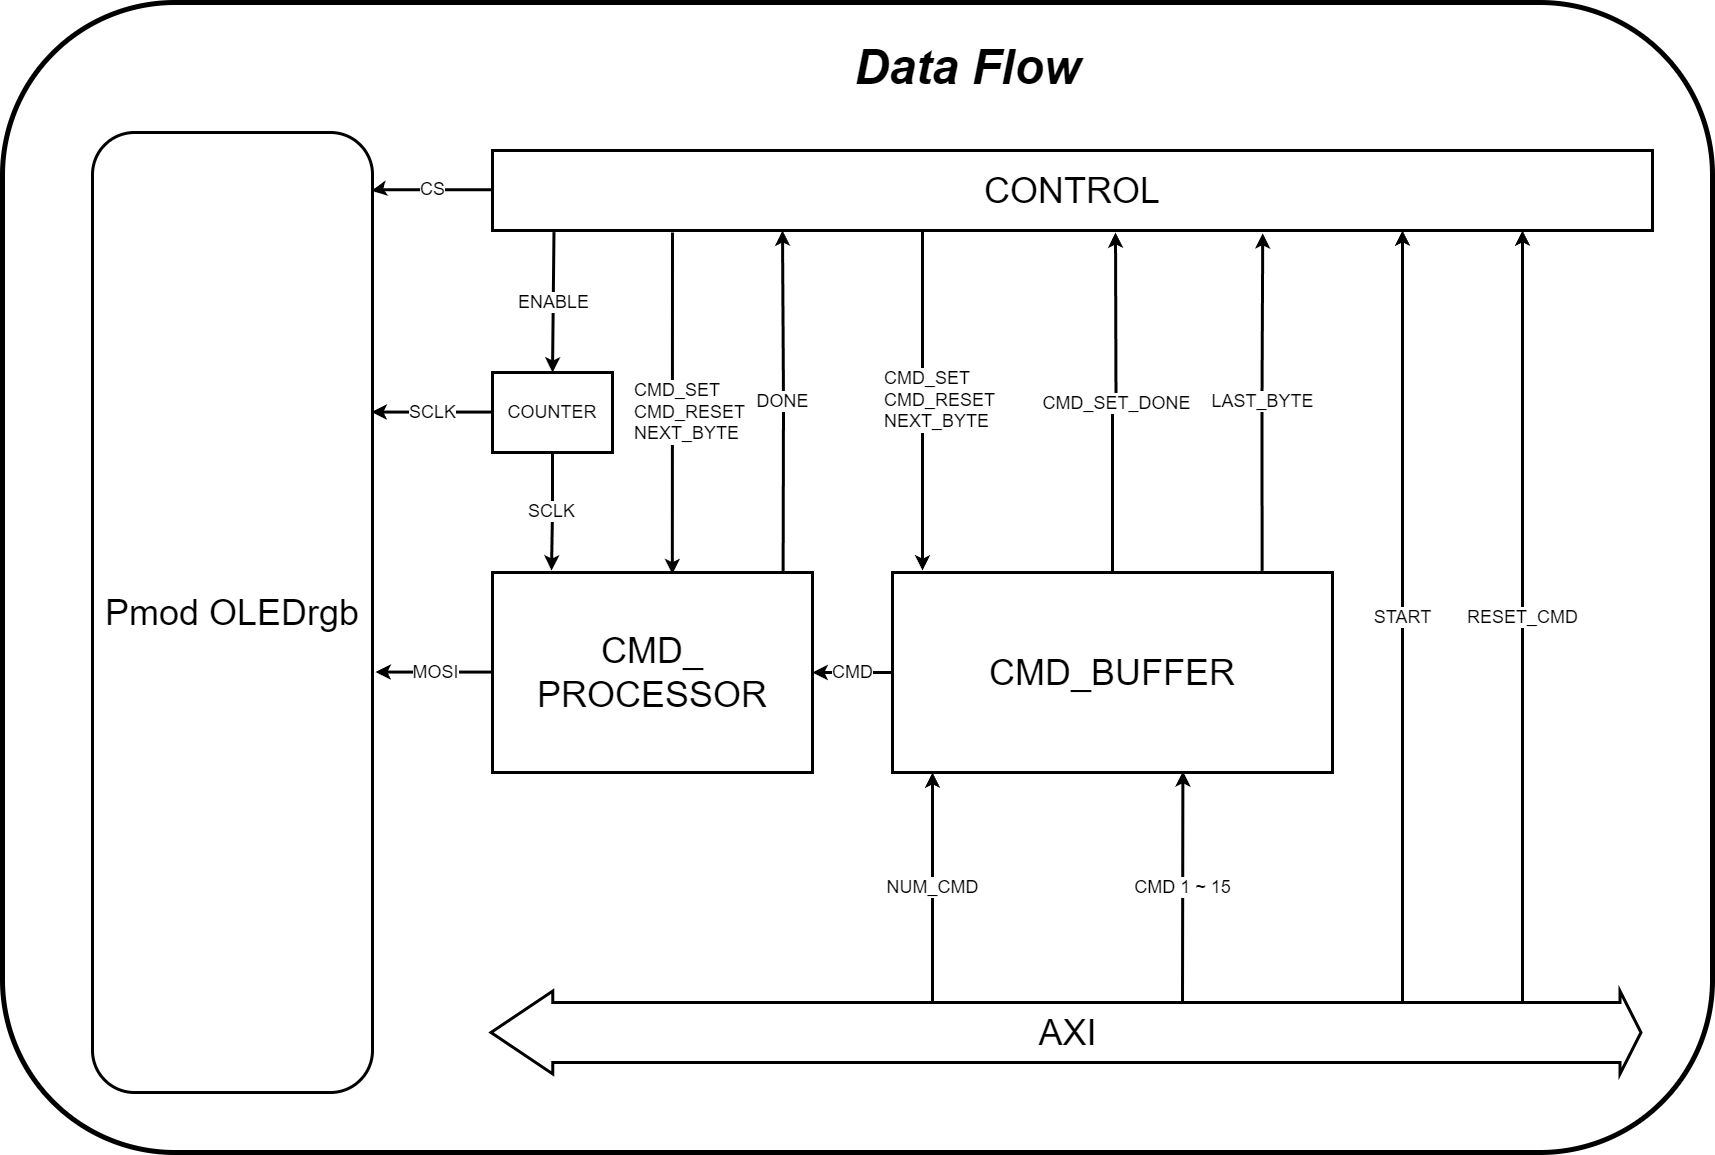

The diagram above was exported from draw.io. Its source (the exported page's mxGraphModel, read from the mxfile embedded in the PNG):
<mxGraphModel dx="3452" dy="1793" grid="1" gridSize="10" guides="1" tooltips="1" connect="1" arrows="1" fold="1" page="1" pageScale="1" pageWidth="827" pageHeight="1169" math="0" shadow="0">
  <root>
    <mxCell id="0" />
    <mxCell id="1" parent="0" />
    <mxCell id="2" value="" style="rounded=1;whiteSpace=wrap;html=1;strokeColor=default;fillColor=none;strokeWidth=5;" vertex="1" parent="1">
      <mxGeometry x="-610" y="30" width="1710" height="1150" as="geometry" />
    </mxCell>
    <mxCell id="3" value="&lt;font style=&quot;font-size: 36px;&quot;&gt;CONTROL&lt;/font&gt;" style="rounded=0;whiteSpace=wrap;html=1;strokeWidth=3;" vertex="1" parent="1">
      <mxGeometry x="-120" y="178" width="1160" height="80" as="geometry" />
    </mxCell>
    <mxCell id="4" value="&lt;font style=&quot;font-size: 36px;&quot;&gt;AXI&lt;/font&gt;" style="shape=flexArrow;endArrow=classic;startArrow=classic;html=1;rounded=0;strokeWidth=3;width=57.77777777777778;startSize=19.58888888888889;" edge="1" parent="1">
      <mxGeometry width="100" height="100" relative="1" as="geometry">
        <mxPoint x="-123" y="1060" as="sourcePoint" />
        <mxPoint x="1030" y="1060" as="targetPoint" />
      </mxGeometry>
    </mxCell>
    <mxCell id="5" value="&lt;font style=&quot;font-size: 36px;&quot;&gt;Pmod OLEDrgb&lt;/font&gt;" style="rounded=1;whiteSpace=wrap;html=1;strokeWidth=3;" vertex="1" parent="1">
      <mxGeometry x="-520" y="160" width="280" height="960" as="geometry" />
    </mxCell>
    <mxCell id="6" value="&lt;font style=&quot;font-size: 18px;&quot;&gt;CS&lt;/font&gt;" style="edgeStyle=orthogonalEdgeStyle;rounded=0;orthogonalLoop=1;jettySize=auto;html=1;exitX=0;exitY=0.5;exitDx=0;exitDy=0;strokeWidth=3;" edge="1" parent="1">
      <mxGeometry relative="1" as="geometry">
        <mxPoint x="-241" y="217.23" as="targetPoint" />
        <Array as="points">
          <mxPoint x="-235" y="217.23" />
          <mxPoint x="-235" y="218.23" />
        </Array>
        <mxPoint x="-120" y="217.23" as="sourcePoint" />
      </mxGeometry>
    </mxCell>
    <mxCell id="7" value="&lt;font style=&quot;font-size: 18px;&quot;&gt;MOSI&lt;/font&gt;" style="edgeStyle=orthogonalEdgeStyle;rounded=0;orthogonalLoop=1;jettySize=auto;html=1;exitX=0;exitY=0.25;exitDx=0;exitDy=0;strokeWidth=3;" edge="1" parent="1">
      <mxGeometry relative="1" as="geometry">
        <mxPoint x="-237" y="699.57" as="targetPoint" />
        <mxPoint x="-120" y="699.57" as="sourcePoint" />
      </mxGeometry>
    </mxCell>
    <mxCell id="8" value="&lt;font style=&quot;font-size: 18px;&quot;&gt;SCLK&lt;/font&gt;" style="edgeStyle=orthogonalEdgeStyle;rounded=0;orthogonalLoop=1;jettySize=auto;html=1;exitX=0;exitY=0.5;exitDx=0;exitDy=0;strokeWidth=3;" edge="1" parent="1">
      <mxGeometry x="-0.0125" relative="1" as="geometry">
        <mxPoint x="-241" y="439.57" as="targetPoint" />
        <mxPoint as="offset" />
        <mxPoint x="-120" y="439.57" as="sourcePoint" />
      </mxGeometry>
    </mxCell>
    <mxCell id="9" value="&lt;font style=&quot;font-size: 48px;&quot;&gt;&lt;b style=&quot;&quot;&gt;&lt;i style=&quot;&quot;&gt;Data Flow&lt;/i&gt;&lt;/b&gt;&lt;/font&gt;" style="text;html=1;align=center;verticalAlign=middle;resizable=0;points=[];autosize=1;strokeColor=none;fillColor=none;strokeWidth=3;" vertex="1" parent="1">
      <mxGeometry x="230" y="60" width="250" height="70" as="geometry" />
    </mxCell>
    <mxCell id="10" value="&lt;font style=&quot;font-size: 18px;&quot;&gt;SCLK&lt;/font&gt;" style="edgeStyle=orthogonalEdgeStyle;rounded=0;orthogonalLoop=1;jettySize=auto;html=1;strokeWidth=3;" edge="1" source="11" parent="1">
      <mxGeometry relative="1" as="geometry">
        <mxPoint x="-61" y="598" as="targetPoint" />
      </mxGeometry>
    </mxCell>
    <mxCell id="11" value="&lt;font style=&quot;font-size: 18px;&quot;&gt;COUNTER&lt;/font&gt;" style="rounded=0;whiteSpace=wrap;html=1;strokeWidth=3;" vertex="1" parent="1">
      <mxGeometry x="-120" y="400" width="120" height="80" as="geometry" />
    </mxCell>
    <mxCell id="12" value="&lt;font style=&quot;font-size: 18px;&quot;&gt;ENABLE&lt;/font&gt;" style="endArrow=classic;html=1;rounded=0;exitX=0.053;exitY=1.02;exitDx=0;exitDy=0;exitPerimeter=0;entryX=0.5;entryY=0;entryDx=0;entryDy=0;strokeWidth=3;" edge="1" source="3" target="11" parent="1">
      <mxGeometry width="50" height="50" relative="1" as="geometry">
        <mxPoint x="260" y="440" as="sourcePoint" />
        <mxPoint x="310" y="390" as="targetPoint" />
      </mxGeometry>
    </mxCell>
    <mxCell id="13" value="&lt;font style=&quot;font-size: 36px;&quot;&gt;CMD_&lt;/font&gt;&lt;div&gt;&lt;font style=&quot;font-size: 36px;&quot;&gt;PROCESSOR&lt;/font&gt;&lt;/div&gt;" style="rounded=0;whiteSpace=wrap;html=1;strokeWidth=3;" vertex="1" parent="1">
      <mxGeometry x="-120" y="600" width="320" height="200" as="geometry" />
    </mxCell>
    <mxCell id="14" value="&lt;font style=&quot;font-size: 18px;&quot;&gt;CMD&lt;/font&gt;" style="edgeStyle=orthogonalEdgeStyle;rounded=0;orthogonalLoop=1;jettySize=auto;html=1;entryX=1;entryY=0.5;entryDx=0;entryDy=0;strokeWidth=3;" edge="1" source="15" target="13" parent="1">
      <mxGeometry relative="1" as="geometry" />
    </mxCell>
    <mxCell id="15" value="&lt;font style=&quot;font-size: 36px;&quot;&gt;CMD_BUFFER&lt;/font&gt;" style="rounded=0;whiteSpace=wrap;html=1;strokeWidth=3;" vertex="1" parent="1">
      <mxGeometry x="280" y="600" width="440" height="200" as="geometry" />
    </mxCell>
    <mxCell id="16" value="&lt;font style=&quot;font-size: 18px;&quot;&gt;CMD 1 ~ 15&lt;/font&gt;" style="endArrow=classic;html=1;rounded=0;entryX=0.66;entryY=0.994;entryDx=0;entryDy=0;entryPerimeter=0;strokeWidth=3;" edge="1" target="15" parent="1">
      <mxGeometry width="50" height="50" relative="1" as="geometry">
        <mxPoint x="570" y="1030" as="sourcePoint" />
        <mxPoint x="470" y="790" as="targetPoint" />
      </mxGeometry>
    </mxCell>
    <mxCell id="17" value="&lt;span style=&quot;font-size: 18px;&quot;&gt;NUM_CMD&lt;/span&gt;" style="endArrow=classic;html=1;rounded=0;entryX=0.75;entryY=1;entryDx=0;entryDy=0;strokeWidth=3;" edge="1" parent="1">
      <mxGeometry width="50" height="50" relative="1" as="geometry">
        <mxPoint x="320" y="1030" as="sourcePoint" />
        <mxPoint x="320" y="800" as="targetPoint" />
      </mxGeometry>
    </mxCell>
    <mxCell id="18" value="&lt;font style=&quot;font-size: 18px;&quot;&gt;LAST_BYTE&lt;/font&gt;" style="edgeStyle=orthogonalEdgeStyle;rounded=0;orthogonalLoop=1;jettySize=auto;html=1;exitX=0.84;exitY=-0.008;exitDx=0;exitDy=0;entryX=0.664;entryY=1.035;entryDx=0;entryDy=0;entryPerimeter=0;exitPerimeter=0;strokeWidth=3;" edge="1" source="15" target="3" parent="1">
      <mxGeometry relative="1" as="geometry" />
    </mxCell>
    <mxCell id="19" value="&lt;font style=&quot;font-size: 18px;&quot;&gt;CMD_SET_DONE&lt;/font&gt;" style="edgeStyle=orthogonalEdgeStyle;rounded=0;orthogonalLoop=1;jettySize=auto;html=1;exitX=0.5;exitY=0;exitDx=0;exitDy=0;strokeWidth=3;" edge="1" source="15" parent="1">
      <mxGeometry relative="1" as="geometry">
        <mxPoint x="520.0100000000001" y="595.76" as="sourcePoint" />
        <mxPoint x="503" y="260" as="targetPoint" />
      </mxGeometry>
    </mxCell>
    <mxCell id="20" value="&lt;font style=&quot;font-size: 18px;&quot;&gt;START&lt;/font&gt;" style="endArrow=classic;html=1;rounded=0;entryX=0.75;entryY=1;entryDx=0;entryDy=0;strokeWidth=3;" edge="1" parent="1">
      <mxGeometry width="50" height="50" relative="1" as="geometry">
        <mxPoint x="790" y="1030" as="sourcePoint" />
        <mxPoint x="790" y="258" as="targetPoint" />
      </mxGeometry>
    </mxCell>
    <mxCell id="21" value="&lt;font style=&quot;font-size: 18px;&quot;&gt;RESET_CMD&lt;/font&gt;" style="endArrow=classic;html=1;rounded=0;entryX=0.75;entryY=1;entryDx=0;entryDy=0;strokeWidth=3;" edge="1" parent="1">
      <mxGeometry width="50" height="50" relative="1" as="geometry">
        <mxPoint x="910" y="1030" as="sourcePoint" />
        <mxPoint x="910" y="258" as="targetPoint" />
      </mxGeometry>
    </mxCell>
    <mxCell id="22" value="&lt;font style=&quot;font-size: 18px;&quot;&gt;DONE&lt;/font&gt;" style="edgeStyle=orthogonalEdgeStyle;rounded=0;orthogonalLoop=1;jettySize=auto;html=1;exitX=0.861;exitY=0.006;exitDx=0;exitDy=0;exitPerimeter=0;entryX=0.25;entryY=1;entryDx=0;entryDy=0;strokeWidth=3;" edge="1" target="3" parent="1">
      <mxGeometry relative="1" as="geometry">
        <mxPoint x="170.61999999999998" y="599.9999999999999" as="sourcePoint" />
        <mxPoint x="170" y="260" as="targetPoint" />
      </mxGeometry>
    </mxCell>
    <mxCell id="23" value="&lt;font style=&quot;font-size: 18px;&quot;&gt;CMD_SET&lt;/font&gt;&lt;div&gt;&lt;font style=&quot;font-size: 18px;&quot;&gt;CMD_RESET&lt;/font&gt;&lt;/div&gt;&lt;div&gt;&lt;font style=&quot;font-size: 18px;&quot;&gt;NEXT_BYTE&lt;/font&gt;&lt;/div&gt;" style="endArrow=classic;html=1;rounded=0;entryX=0.562;entryY=0.008;entryDx=0;entryDy=0;align=left;entryPerimeter=0;strokeWidth=3;" edge="1" target="13" parent="1">
      <mxGeometry x="0.054" y="-40" width="50" height="50" relative="1" as="geometry">
        <mxPoint x="60" y="260" as="sourcePoint" />
        <mxPoint x="530" y="540" as="targetPoint" />
        <mxPoint as="offset" />
      </mxGeometry>
    </mxCell>
    <mxCell id="24" value="&lt;font style=&quot;font-size: 18px;&quot;&gt;CMD_SET&lt;/font&gt;&lt;div&gt;&lt;font style=&quot;font-size: 18px;&quot;&gt;CMD_RESET&lt;/font&gt;&lt;/div&gt;&lt;div&gt;&lt;font style=&quot;font-size: 18px;&quot;&gt;NEXT_BYTE&lt;/font&gt;&lt;/div&gt;" style="endArrow=classic;html=1;rounded=0;entryX=0.75;entryY=0;entryDx=0;entryDy=0;align=left;strokeWidth=3;" edge="1" parent="1">
      <mxGeometry x="-0.0026" y="-40" width="50" height="50" relative="1" as="geometry">
        <mxPoint x="310" y="258" as="sourcePoint" />
        <mxPoint x="310" y="598" as="targetPoint" />
        <mxPoint as="offset" />
      </mxGeometry>
    </mxCell>
  </root>
</mxGraphModel>